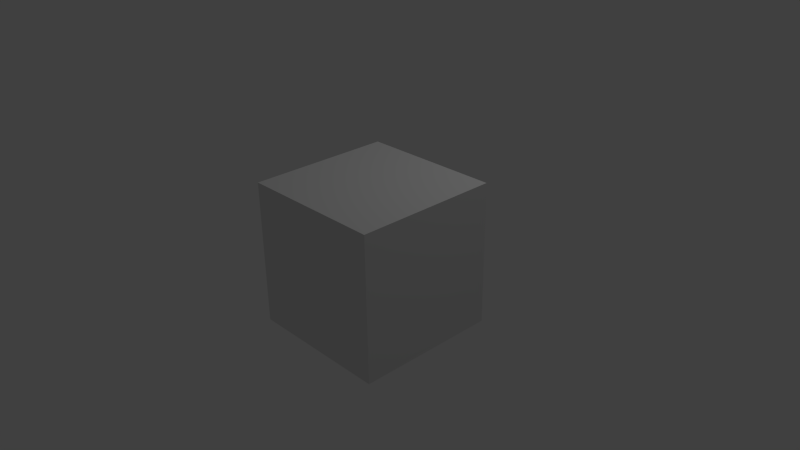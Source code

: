 # Source: cube.blend  (saved by Blender 2.76.0; exported with 4.5.12 LTS)
import bpy
from mathutils import Matrix  # noqa: F401  (used for matrix-valued properties, if any)

bpy.ops.wm.read_factory_settings(use_empty=True)
scene = bpy.context.scene
scene.name = 'Scene'

# ---- collections
col_collection_1 = bpy.data.collections.new('Collection 1'); scene.collection.children.link(col_collection_1)

# ---- materials (node trees are filled in below, after node groups)
mat_x = bpy.data.materials.new('マテリアル')
mat_x.alpha_threshold = 0.0
mat_x.use_transparent_shadow = False
mat_x.roughness = 0.5

# ---- material node trees

# ---- world
world_world = bpy.data.worlds.new('World'); scene.world = world_world
world_world.color = (0.05088, 0.05088, 0.05088)
world_world.use_sun_shadow = False
world_world.sun_shadow_jitter_overblur = 0.0
world_world.cycles.sampling_method = 'MANUAL'
world_world.cycles.sample_map_resolution = 256

# ---- cameras
cam_camera = bpy.data.cameras.new('Camera')
cam_camera.clip_end = 100.0
cam_camera.lens = 35.0
cam_camera.sensor_width = 32.0
cam_camera.sensor_height = 18.0
cam_camera.ortho_scale = 7.314
cam_camera.dof.focus_distance = 0.0
cam_camera.dof.aperture_fstop = 128.0

# ---- lights
light_lamp = bpy.data.lights.new('Lamp', 'POINT')
light_lamp.transmission_factor = 0.0
light_lamp.cutoff_distance = 30.0
light_lamp.energy = 100.0
light_lamp.shadow_buffer_clip_start = 1.001
light_lamp.shadow_soft_size = 0.1
light_lamp.shadow_maximum_resolution = 0.006
light_lamp.use_absolute_resolution = True
light_lamp.cycles.use_multiple_importance_sampling = False

# ---- meshes
me_cube = bpy.data.meshes.new('Cube')
me_cube.from_pydata([(1.0, 1.0, -1.0), (1.0, -1.0, -1.0), (-1.0, -1.0, -1.0), (-1.0, 1.0, -1.0), (1.0, 1.0, 1.0), (1.0, -1.0, 1.0), (-1.0, -1.0, 1.0), (-1.0, 1.0, 1.0)], [], [(0, 1, 2, 3), (4, 7, 6, 5), (0, 4, 5, 1), (1, 5, 6, 2), (2, 6, 7, 3), (4, 0, 3, 7)])
_uv = me_cube.uv_layers.new(name='UVマップ')
_uv.uv.foreach_set('vector', [0.25, 8.659e-05, 0.5, 8.671e-05, 0.5, 0.25, 0.25, 0.25, 0.25, 0.75, 0.25, 0.5, 0.5, 0.5, 0.5, 0.75, 0.9999, 0.25, 0.9999, 0.5, 0.75, 0.5, 0.75, 0.25, 0.75, 0.25, 0.75, 0.5, 0.5, 0.5, 0.5, 0.25, 0.5, 0.25, 0.5, 0.5, 0.25, 0.5, 0.25, 0.25, 8.659e-05, 0.5, 8.684e-05, 0.25, 0.25, 0.25, 0.25, 0.5])
me_cube.materials.append(mat_x)
me_cube.use_remesh_preserve_volume = False
me_cube.use_remesh_preserve_attributes = False
me_cube.use_mirror_vertex_groups = False
me_cube.update()

# ---- objects
ob_cube = bpy.data.objects.new('Cube', me_cube)
ob_lamp = bpy.data.objects.new('Lamp', light_lamp)
ob_camera = bpy.data.objects.new('Camera', cam_camera)

# ---- transforms, parenting, visibility, modifiers, constraints
ob_cube.location = (0.0, 0.0, 0.0)
ob_cube.lock_rotations_4d = False
ob_cube.empty_display_type = 'ARROWS'
ob_cube.lineart.crease_threshold = 0.0
ob_lamp.location = (1.737, 2.337, 5.904)
ob_lamp.rotation_euler = (0.6503, 0.05522, 1.866)
ob_lamp.lock_rotations_4d = False
ob_lamp.empty_display_type = 'ARROWS'
ob_lamp.color = (0.0, 0.0, 0.0, 0.0)
ob_lamp.lineart.crease_threshold = 0.0
ob_camera.location = (7.481, -6.508, 5.344)
ob_camera.rotation_euler = (1.109, 0.01082, 0.8149)
ob_camera.lock_rotations_4d = False
ob_camera.empty_display_type = 'ARROWS'
ob_camera.color = (0.0, 0.0, 0.0, 0.0)
ob_camera.display_type = 'WIRE'
ob_camera.lineart.crease_threshold = 0.0

# ---- collection membership
col_collection_1.objects.link(ob_cube)
col_collection_1.objects.link(ob_lamp)
col_collection_1.objects.link(ob_camera)

# ---- scene / render settings (as saved in the file)
scene.camera = ob_camera
scene.frame_start = 1; scene.frame_end = 250; scene.frame_set(1)
scene.render.engine = 'BLENDER_EEVEE_NEXT'
scene.render.resolution_percentage = 50
scene.render.dither_intensity = 0.0
scene.cycles.use_denoising = False
scene.cycles.samples = 10
scene.cycles.sampling_pattern = 'TABULATED_SOBOL'
scene.cycles.light_sampling_threshold = 0.0
scene.cycles.use_adaptive_sampling = False
scene.cycles.use_light_tree = False
scene.cycles.blur_glossy = 0.0
scene.cycles.pixel_filter_type = 'GAUSSIAN'
scene.cycles.sample_clamp_indirect = 0.0
scene.view_settings.view_transform = 'Standard'
bpy.context.view_layer.update()
